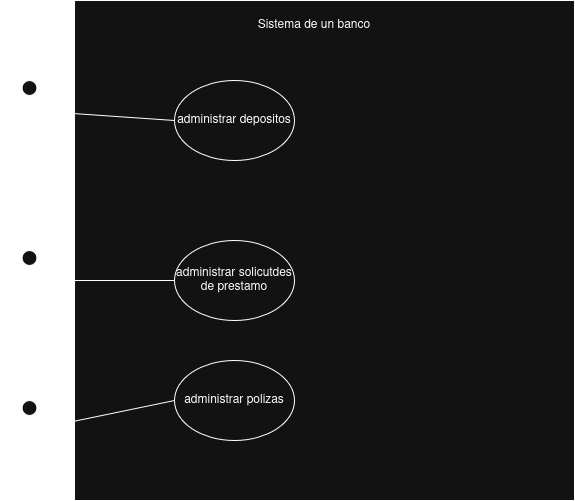

The diagram above was exported from draw.io. Its source (the exported page's mxGraphModel, read from the mxfile embedded in the PNG):
<mxGraphModel dx="1012" dy="947" grid="1" gridSize="10" guides="1" tooltips="1" connect="1" arrows="1" fold="1" page="1" pageScale="1" pageWidth="827" pageHeight="1169" math="0" shadow="0">
  <root>
    <mxCell id="0" />
    <mxCell id="1" parent="0" />
    <mxCell id="Jej76a4W6wESMu_n-yRq-1" parent="1" style="shape=umlActor;verticalLabelPosition=bottom;verticalAlign=top;html=1;outlineConnect=0;" value="&lt;div&gt;Cajero&lt;/div&gt;&lt;div&gt;&lt;br&gt;&lt;/div&gt;" vertex="1">
      <mxGeometry height="60" width="30" x="160" y="170" as="geometry" />
    </mxCell>
    <mxCell id="Jej76a4W6wESMu_n-yRq-2" parent="1" style="shape=umlActor;verticalLabelPosition=bottom;verticalAlign=top;html=1;outlineConnect=0;" value="Analista de&lt;br&gt;credito" vertex="1">
      <mxGeometry height="60" width="30" x="160" y="340" as="geometry" />
    </mxCell>
    <mxCell id="Jej76a4W6wESMu_n-yRq-3" parent="1" style="shape=umlActor;verticalLabelPosition=bottom;verticalAlign=top;html=1;outlineConnect=0;" value="Analista de&lt;br&gt;inversion" vertex="1">
      <mxGeometry height="60" width="30" x="160" y="490" as="geometry" />
    </mxCell>
    <mxCell id="Jej76a4W6wESMu_n-yRq-4" parent="1" style="whiteSpace=wrap;html=1;aspect=fixed;" value="" vertex="1">
      <mxGeometry height="500" width="500" x="220" y="90" as="geometry" />
    </mxCell>
    <mxCell id="Jej76a4W6wESMu_n-yRq-5" parent="1" style="text;html=1;whiteSpace=wrap;strokeColor=none;fillColor=none;align=center;verticalAlign=middle;rounded=0;" value="Sistema de un banco" vertex="1">
      <mxGeometry height="30" width="140" x="390" y="100" as="geometry" />
    </mxCell>
    <mxCell id="Jej76a4W6wESMu_n-yRq-6" parent="1" style="ellipse;whiteSpace=wrap;html=1;" value="administrar depositos" vertex="1">
      <mxGeometry height="80" width="120" x="320" y="170" as="geometry" />
    </mxCell>
    <mxCell id="Jej76a4W6wESMu_n-yRq-7" parent="1" style="ellipse;whiteSpace=wrap;html=1;" value="administrar solicutdes de prestamo" vertex="1">
      <mxGeometry height="80" width="120" x="320" y="330" as="geometry" />
    </mxCell>
    <mxCell id="Jej76a4W6wESMu_n-yRq-8" parent="1" style="ellipse;whiteSpace=wrap;html=1;" value="administrar polizas" vertex="1">
      <mxGeometry height="80" width="120" x="320" y="450" as="geometry" />
    </mxCell>
    <mxCell id="Jej76a4W6wESMu_n-yRq-12" edge="1" parent="1" source="Jej76a4W6wESMu_n-yRq-1" style="endArrow=none;html=1;rounded=0;entryX=0;entryY=0.5;entryDx=0;entryDy=0;exitX=0.5;exitY=0.5;exitDx=0;exitDy=0;exitPerimeter=0;" target="Jej76a4W6wESMu_n-yRq-6" value="">
      <mxGeometry height="50" relative="1" width="50" as="geometry">
        <mxPoint x="520" y="520" as="sourcePoint" />
        <mxPoint x="570" y="470" as="targetPoint" />
      </mxGeometry>
    </mxCell>
    <mxCell id="Jej76a4W6wESMu_n-yRq-13" edge="1" parent="1" source="Jej76a4W6wESMu_n-yRq-2" style="endArrow=none;html=1;rounded=0;entryX=0;entryY=0.5;entryDx=0;entryDy=0;exitX=0.5;exitY=0.5;exitDx=0;exitDy=0;exitPerimeter=0;" target="Jej76a4W6wESMu_n-yRq-7" value="">
      <mxGeometry height="50" relative="1" width="50" as="geometry">
        <mxPoint x="520" y="520" as="sourcePoint" />
        <mxPoint x="570" y="470" as="targetPoint" />
      </mxGeometry>
    </mxCell>
    <mxCell id="Jej76a4W6wESMu_n-yRq-14" edge="1" parent="1" source="Jej76a4W6wESMu_n-yRq-8" style="endArrow=none;html=1;rounded=0;exitX=0;exitY=0.5;exitDx=0;exitDy=0;entryX=0.5;entryY=0.5;entryDx=0;entryDy=0;entryPerimeter=0;" target="Jej76a4W6wESMu_n-yRq-3" value="">
      <mxGeometry height="50" relative="1" width="50" as="geometry">
        <mxPoint x="520" y="520" as="sourcePoint" />
        <mxPoint x="570" y="470" as="targetPoint" />
      </mxGeometry>
    </mxCell>
  </root>
</mxGraphModel>